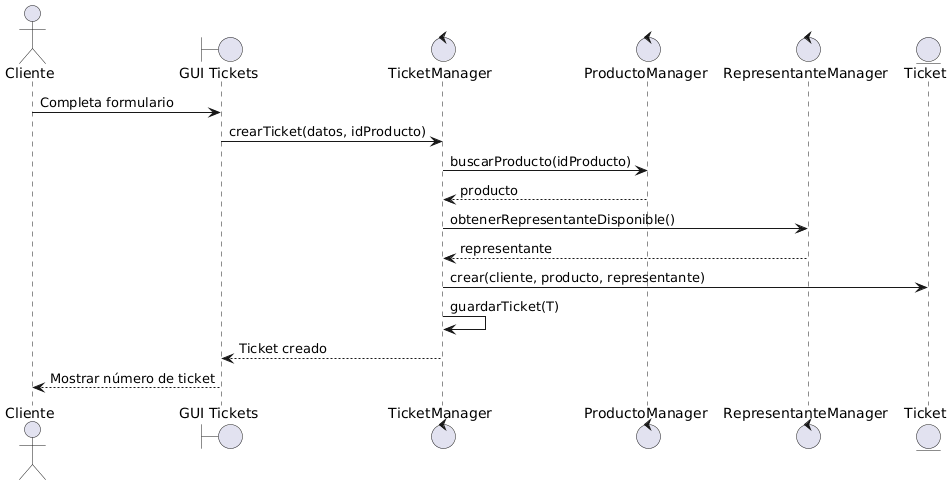

The diagram above was rendered by PlantUML. Its source (embedded in the PNG):
@startuml
actor Cliente

boundary "GUI Tickets" as GUI

control "TicketManager" as TM
control "ProductoManager" as PM
control "RepresentanteManager" as RM

entity "Ticket" as T

Cliente -> GUI : Completa formulario

GUI -> TM : crearTicket(datos, idProducto)

TM -> PM : buscarProducto(idProducto)
PM --> TM : producto

TM -> RM : obtenerRepresentanteDisponible()
RM --> TM : representante

TM -> T : crear(cliente, producto, representante)

TM -> TM : guardarTicket(T)

TM --> GUI : Ticket creado

GUI --> Cliente : Mostrar número de ticket
@enduml